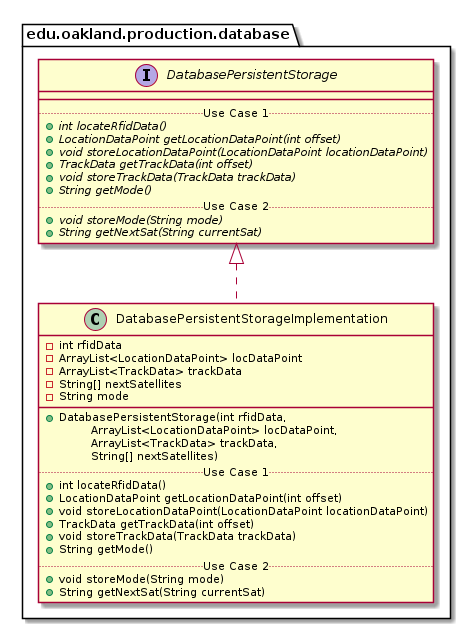

The diagram above was rendered by PlantUML. Its source (embedded in the PNG):
@startuml DatabasePersistentStorageImplementation_DirectDependencies


package edu.oakland.production.database {
    class DatabasePersistentStorageImplementation {
        - int rfidData
        - ArrayList<LocationDataPoint> locDataPoint
        - ArrayList<TrackData> trackData
        - String[] nextSatellites
        - String mode
        __
        + DatabasePersistentStorage(int rfidData, 
        \tArrayList<LocationDataPoint> locDataPoint, 
        \tArrayList<TrackData> trackData, 
        \tString[] nextSatellites)
        .. Use Case 1 ..
        + int locateRfidData()
        + LocationDataPoint getLocationDataPoint(int offset)
        + void storeLocationDataPoint(LocationDataPoint locationDataPoint)
        + TrackData getTrackData(int offset)
        + void storeTrackData(TrackData trackData)
        + String getMode()
        .. Use Case 2 ..
        + void storeMode(String mode)
        + String getNextSat(String currentSat)
    }
}



package edu.oakland.production.database {
    interface DatabasePersistentStorage {
        __
        .. Use Case 1 ..
        {abstract} + int locateRfidData()
        {abstract} + LocationDataPoint getLocationDataPoint(int offset)
        {abstract} + void storeLocationDataPoint(LocationDataPoint locationDataPoint)
        {abstract} + TrackData getTrackData(int offset)
        {abstract} + void storeTrackData(TrackData trackData)
        {abstract} + String getMode()
        .. Use Case 2 ..
        {abstract} + void storeMode(String mode)
        {abstract} + String getNextSat(String currentSat)
    }
}

DatabasePersistentStorageImplementation .up.|> DatabasePersistentStorage





@enduml